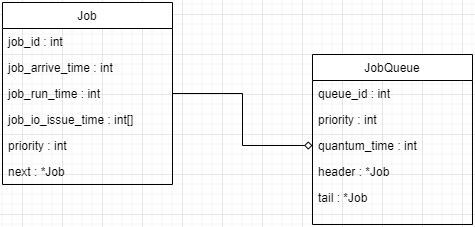

The diagram above was exported from draw.io. Its source (the exported page's mxGraphModel, read from the mxfile embedded in the PNG):
<mxGraphModel dx="1038" dy="539" grid="1" gridSize="10" guides="1" tooltips="1" connect="1" arrows="1" fold="1" page="1" pageScale="1" pageWidth="827" pageHeight="1169" math="0" shadow="0">
  <root>
    <mxCell id="WIyWlLk6GJQsqaUBKTNV-0" />
    <mxCell id="WIyWlLk6GJQsqaUBKTNV-1" parent="WIyWlLk6GJQsqaUBKTNV-0" />
    <mxCell id="zkfFHV4jXpPFQw0GAbJ--0" value="Job" style="swimlane;fontStyle=0;align=center;verticalAlign=top;childLayout=stackLayout;horizontal=1;startSize=26;horizontalStack=0;resizeParent=1;resizeLast=0;collapsible=1;marginBottom=0;rounded=0;shadow=0;strokeWidth=1;swimlaneLine=1;" parent="WIyWlLk6GJQsqaUBKTNV-1" vertex="1">
      <mxGeometry x="140" y="108" width="170" height="182" as="geometry">
        <mxRectangle x="230" y="140" width="160" height="26" as="alternateBounds" />
      </mxGeometry>
    </mxCell>
    <mxCell id="zkfFHV4jXpPFQw0GAbJ--1" value="job_id : int" style="text;align=left;verticalAlign=top;spacingLeft=4;spacingRight=4;overflow=hidden;rotatable=0;points=[[0,0.5],[1,0.5]];portConstraint=eastwest;" parent="zkfFHV4jXpPFQw0GAbJ--0" vertex="1">
      <mxGeometry y="26" width="170" height="26" as="geometry" />
    </mxCell>
    <mxCell id="zkfFHV4jXpPFQw0GAbJ--2" value="job_arrive_time : int&#10;" style="text;align=left;verticalAlign=top;spacingLeft=4;spacingRight=4;overflow=hidden;rotatable=0;points=[[0,0.5],[1,0.5]];portConstraint=eastwest;rounded=0;shadow=0;html=0;" parent="zkfFHV4jXpPFQw0GAbJ--0" vertex="1">
      <mxGeometry y="52" width="170" height="26" as="geometry" />
    </mxCell>
    <mxCell id="hlVCOpB2nsZyhPizAQYb-22" value="job_run_time : int" style="text;align=left;verticalAlign=top;spacingLeft=4;spacingRight=4;overflow=hidden;rotatable=0;points=[[0,0.5],[1,0.5]];portConstraint=eastwest;rounded=0;shadow=0;html=0;" vertex="1" parent="zkfFHV4jXpPFQw0GAbJ--0">
      <mxGeometry y="78" width="170" height="26" as="geometry" />
    </mxCell>
    <mxCell id="zkfFHV4jXpPFQw0GAbJ--3" value="job_io_issue_time : int[]" style="text;align=left;verticalAlign=top;spacingLeft=4;spacingRight=4;overflow=hidden;rotatable=0;points=[[0,0.5],[1,0.5]];portConstraint=eastwest;rounded=0;shadow=0;html=0;" parent="zkfFHV4jXpPFQw0GAbJ--0" vertex="1">
      <mxGeometry y="104" width="170" height="26" as="geometry" />
    </mxCell>
    <mxCell id="hlVCOpB2nsZyhPizAQYb-24" value="priority : int" style="text;align=left;verticalAlign=top;spacingLeft=4;spacingRight=4;overflow=hidden;rotatable=0;points=[[0,0.5],[1,0.5]];portConstraint=eastwest;rounded=0;shadow=0;html=0;" vertex="1" parent="zkfFHV4jXpPFQw0GAbJ--0">
      <mxGeometry y="130" width="170" height="26" as="geometry" />
    </mxCell>
    <mxCell id="hlVCOpB2nsZyhPizAQYb-23" value="next : *Job" style="text;align=left;verticalAlign=top;spacingLeft=4;spacingRight=4;overflow=hidden;rotatable=0;points=[[0,0.5],[1,0.5]];portConstraint=eastwest;rounded=0;shadow=0;html=0;" vertex="1" parent="zkfFHV4jXpPFQw0GAbJ--0">
      <mxGeometry y="156" width="170" height="26" as="geometry" />
    </mxCell>
    <mxCell id="zkfFHV4jXpPFQw0GAbJ--17" value="JobQueue" style="swimlane;fontStyle=0;align=center;verticalAlign=top;childLayout=stackLayout;horizontal=1;startSize=26;horizontalStack=0;resizeParent=1;resizeLast=0;collapsible=1;marginBottom=0;rounded=0;shadow=0;strokeWidth=1;" parent="WIyWlLk6GJQsqaUBKTNV-1" vertex="1">
      <mxGeometry x="450" y="160" width="160" height="170" as="geometry">
        <mxRectangle x="550" y="140" width="160" height="26" as="alternateBounds" />
      </mxGeometry>
    </mxCell>
    <mxCell id="zkfFHV4jXpPFQw0GAbJ--18" value="queue_id : int" style="text;align=left;verticalAlign=top;spacingLeft=4;spacingRight=4;overflow=hidden;rotatable=0;points=[[0,0.5],[1,0.5]];portConstraint=eastwest;" parent="zkfFHV4jXpPFQw0GAbJ--17" vertex="1">
      <mxGeometry y="26" width="160" height="26" as="geometry" />
    </mxCell>
    <mxCell id="zkfFHV4jXpPFQw0GAbJ--19" value="priority : int" style="text;align=left;verticalAlign=top;spacingLeft=4;spacingRight=4;overflow=hidden;rotatable=0;points=[[0,0.5],[1,0.5]];portConstraint=eastwest;rounded=0;shadow=0;html=0;" parent="zkfFHV4jXpPFQw0GAbJ--17" vertex="1">
      <mxGeometry y="52" width="160" height="26" as="geometry" />
    </mxCell>
    <mxCell id="zkfFHV4jXpPFQw0GAbJ--20" value="quantum_time : int" style="text;align=left;verticalAlign=top;spacingLeft=4;spacingRight=4;overflow=hidden;rotatable=0;points=[[0,0.5],[1,0.5]];portConstraint=eastwest;rounded=0;shadow=0;html=0;" parent="zkfFHV4jXpPFQw0GAbJ--17" vertex="1">
      <mxGeometry y="78" width="160" height="26" as="geometry" />
    </mxCell>
    <mxCell id="zkfFHV4jXpPFQw0GAbJ--21" value="header : *Job" style="text;align=left;verticalAlign=top;spacingLeft=4;spacingRight=4;overflow=hidden;rotatable=0;points=[[0,0.5],[1,0.5]];portConstraint=eastwest;rounded=0;shadow=0;html=0;" parent="zkfFHV4jXpPFQw0GAbJ--17" vertex="1">
      <mxGeometry y="104" width="160" height="26" as="geometry" />
    </mxCell>
    <mxCell id="zkfFHV4jXpPFQw0GAbJ--22" value="tail : *Job" style="text;align=left;verticalAlign=top;spacingLeft=4;spacingRight=4;overflow=hidden;rotatable=0;points=[[0,0.5],[1,0.5]];portConstraint=eastwest;rounded=0;shadow=0;html=0;" parent="zkfFHV4jXpPFQw0GAbJ--17" vertex="1">
      <mxGeometry y="130" width="160" height="26" as="geometry" />
    </mxCell>
    <mxCell id="hlVCOpB2nsZyhPizAQYb-26" style="edgeStyle=orthogonalEdgeStyle;rounded=0;orthogonalLoop=1;jettySize=auto;html=1;entryX=1;entryY=0.5;entryDx=0;entryDy=0;startArrow=diamond;startFill=0;endArrow=none;endFill=0;" edge="1" parent="WIyWlLk6GJQsqaUBKTNV-1" source="zkfFHV4jXpPFQw0GAbJ--20" target="hlVCOpB2nsZyhPizAQYb-22">
      <mxGeometry relative="1" as="geometry" />
    </mxCell>
  </root>
</mxGraphModel>